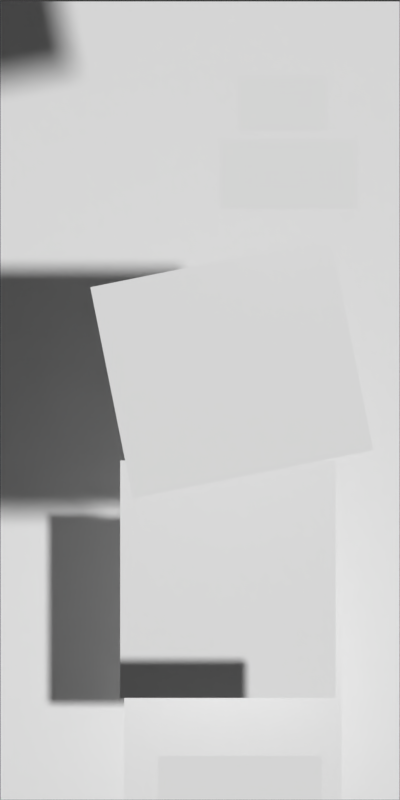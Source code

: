# Source: robot.blend  (saved by Blender 2.78.0; exported with 4.5.12 LTS)
import bpy
from mathutils import Matrix  # noqa: F401  (used for matrix-valued properties, if any)

bpy.ops.wm.read_factory_settings(use_empty=True)
scene = bpy.context.scene
scene.name = 'Scene'

# ---- collections
col_collection_1 = bpy.data.collections.new('Collection 1'); scene.collection.children.link(col_collection_1)

# ---- materials (node trees are filled in below, after node groups)
mat_arm = bpy.data.materials.new('Arm')
mat_arm.alpha_threshold = 0.0
mat_arm.use_transparent_shadow = False
mat_arm.diffuse_color = (1.0, 1.0, 1.0, 1.0)
mat_arm.roughness = 0.5
mat_leg_front_upper = bpy.data.materials.new('Leg_front_upper')
mat_leg_front_upper.alpha_threshold = 0.0
mat_leg_front_upper.use_transparent_shadow = False
mat_leg_front_upper.diffuse_color = (1.0, 1.0, 1.0, 1.0)
mat_leg_front_upper.roughness = 0.5
mat_leg_front_lowerr = bpy.data.materials.new('Leg_front_lowerr')
mat_leg_front_lowerr.alpha_threshold = 0.0
mat_leg_front_lowerr.use_transparent_shadow = False
mat_leg_front_lowerr.diffuse_color = (1.0, 1.0, 1.0, 1.0)
mat_leg_front_lowerr.roughness = 0.5
mat_feet_front = bpy.data.materials.new('Feet_front')
mat_feet_front.alpha_threshold = 0.0
mat_feet_front.use_transparent_shadow = False
mat_feet_front.diffuse_color = (1.0, 1.0, 1.0, 1.0)
mat_feet_front.roughness = 0.5
mat_body = bpy.data.materials.new('Body')
mat_body.alpha_threshold = 0.0
mat_body.use_transparent_shadow = False
mat_body.diffuse_color = (1.0, 1.0, 1.0, 1.0)
mat_body.roughness = 0.5
mat_eye = bpy.data.materials.new('Eye')
mat_eye.alpha_threshold = 0.0
mat_eye.use_transparent_shadow = False
mat_eye.diffuse_color = (1.0, 1.0, 1.0, 1.0)
mat_eye.roughness = 0.5
mat_mouth = bpy.data.materials.new('Mouth')
mat_mouth.alpha_threshold = 0.0
mat_mouth.use_transparent_shadow = False
mat_mouth.diffuse_color = (1.0, 1.0, 1.0, 1.0)
mat_mouth.roughness = 0.5

# ---- material node trees

# ---- world
world_world = bpy.data.worlds.new('World'); scene.world = world_world
world_world.color = (0.05088, 0.05088, 0.05088)
world_world.use_sun_shadow = False
world_world.sun_shadow_jitter_overblur = 0.0
world_world.cycles.sampling_method = 'MANUAL'

# ---- cameras
cam_camera = bpy.data.cameras.new('Camera')
cam_camera.type = 'ORTHO'
cam_camera.clip_end = 100.0
cam_camera.lens = 35.0
cam_camera.sensor_width = 32.0
cam_camera.sensor_height = 18.0
cam_camera.display_size = 2.0
cam_camera.dof.focus_distance = 0.0
cam_camera.dof.aperture_fstop = 128.0
cam_camera.dof.aperture_blades = 6

# ---- meshes
me_plane_003 = bpy.data.meshes.new('Plane.003')
me_plane_003.from_pydata([(-0.615, -0.54, 0.0), (0.615, -0.54, 0.0), (-0.615, 0.54, 0.0), (0.615, 0.54, 0.0)], [], [(0, 1, 3, 2)])
_uv = me_plane_003.uv_layers.new(name='UVMap')
_uv.uv.foreach_set('vector', [0.0, 0.0, 1.0, 0.0, 1.0, 1.0, 0.0, 1.0])
me_plane_003.materials.append(mat_arm)
me_plane_003.use_remesh_preserve_volume = False
me_plane_003.use_remesh_preserve_attributes = False
me_plane_003.use_mirror_vertex_groups = False
me_plane_003.update()
me_plane_012 = bpy.data.meshes.new('Plane.012')
me_plane_012.from_pydata([(-0.54, -0.595, 0.0), (0.54, -0.595, 0.0), (-0.54, 0.595, 0.0), (0.54, 0.595, 0.0)], [], [(0, 1, 3, 2)])
_uv = me_plane_012.uv_layers.new(name='UVMap')
_uv.uv.foreach_set('vector', [0.0, 0.0, 1.0, 0.0, 1.0, 1.0, 0.0, 1.0])
me_plane_012.materials.append(mat_leg_front_upper)
me_plane_012.use_remesh_preserve_volume = False
me_plane_012.use_remesh_preserve_attributes = False
me_plane_012.use_mirror_vertex_groups = False
me_plane_012.use_paint_bone_selection = False
me_plane_012.use_paint_mask_vertex = True
me_plane_012.update()
me_plane_011 = bpy.data.meshes.new('Plane.011')
me_plane_011.from_pydata([(-0.545, -0.47, 0.0), (0.545, -0.47, 0.0), (-0.545, 0.47, 0.0), (0.545, 0.47, 0.0)], [], [(0, 1, 3, 2)])
_uv = me_plane_011.uv_layers.new(name='UVMap')
_uv.uv.foreach_set('vector', [0.0, 0.0, 1.0, 0.0, 1.0, 1.0, 0.0, 1.0])
me_plane_011.materials.append(mat_leg_front_lowerr)
me_plane_011.use_remesh_preserve_volume = False
me_plane_011.use_remesh_preserve_attributes = False
me_plane_011.use_mirror_vertex_groups = False
me_plane_011.update()
me_plane_013 = bpy.data.meshes.new('Plane.013')
me_plane_013.from_pydata([(-0.41, -0.11, 0.0), (0.41, -0.11, 0.0), (-0.41, 0.11, 0.0), (0.41, 0.11, 0.0)], [], [(0, 1, 3, 2)])
_uv = me_plane_013.uv_layers.new(name='UVMap')
_uv.uv.foreach_set('vector', [0.0, 0.0, 1.0, 0.0, 1.0, 1.0, 0.0, 1.0])
me_plane_013.materials.append(mat_feet_front)
me_plane_013.use_remesh_preserve_volume = False
me_plane_013.use_remesh_preserve_attributes = False
me_plane_013.use_mirror_vertex_groups = False
me_plane_013.update()
me_plane_005 = bpy.data.meshes.new('Plane.005')
me_plane_005.from_pydata([(-0.54, -0.595, 0.0), (0.54, -0.595, 0.0), (-0.54, 0.595, 0.0), (0.54, 0.595, 0.0)], [], [(0, 1, 3, 2)])
_uv = me_plane_005.uv_layers.new(name='UVMap')
_uv.uv.foreach_set('vector', [0.0, 0.0, 1.0, 0.0, 1.0, 1.0, 0.0, 1.0])
me_plane_005.materials.append(mat_leg_front_upper)
me_plane_005.use_remesh_preserve_volume = False
me_plane_005.use_remesh_preserve_attributes = False
me_plane_005.use_mirror_vertex_groups = False
me_plane_005.use_paint_bone_selection = False
me_plane_005.use_paint_mask_vertex = True
me_plane_005.update()
me_plane_006 = bpy.data.meshes.new('Plane.006')
me_plane_006.from_pydata([(-0.545, -0.47, 0.0), (0.545, -0.47, 0.0), (-0.545, 0.47, 0.0), (0.545, 0.47, 0.0)], [], [(0, 1, 3, 2)])
_uv = me_plane_006.uv_layers.new(name='UVMap')
_uv.uv.foreach_set('vector', [0.0, 0.0, 1.0, 0.0, 1.0, 1.0, 0.0, 1.0])
me_plane_006.materials.append(mat_leg_front_lowerr)
me_plane_006.use_remesh_preserve_volume = False
me_plane_006.use_remesh_preserve_attributes = False
me_plane_006.use_mirror_vertex_groups = False
me_plane_006.update()
me_plane_004 = bpy.data.meshes.new('Plane.004')
me_plane_004.from_pydata([(-0.41, -0.11, 0.0), (0.41, -0.11, 0.0), (-0.41, 0.11, 0.0), (0.41, 0.11, 0.0)], [], [(0, 1, 3, 2)])
_uv = me_plane_004.uv_layers.new(name='UVMap')
_uv.uv.foreach_set('vector', [0.0, 0.0, 1.0, 0.0, 1.0, 1.0, 0.0, 1.0])
me_plane_004.materials.append(mat_feet_front)
me_plane_004.use_remesh_preserve_volume = False
me_plane_004.use_remesh_preserve_attributes = False
me_plane_004.use_mirror_vertex_groups = False
me_plane_004.update()
me_plane_007 = bpy.data.meshes.new('Plane.007')
me_plane_007.from_pydata([(-1.0, -2.0, 0.0), (1.0, -2.0, 0.0), (-1.0, 2.0, 0.0), (1.0, 2.0, 0.0)], [], [(0, 1, 3, 2)])
_uv = me_plane_007.uv_layers.new(name='UVMap')
_uv.uv.foreach_set('vector', [0.0, 0.0, 1.0, 0.0, 1.0, 1.0, 0.0, 1.0])
me_plane_007.materials.append(mat_body)
me_plane_007.use_remesh_preserve_volume = False
me_plane_007.use_remesh_preserve_attributes = False
me_plane_007.use_mirror_vertex_groups = False
me_plane_007.update()
me_plane_002 = bpy.data.meshes.new('Plane.002')
me_plane_002.from_pydata([(-0.225, -0.14, 0.0), (0.225, -0.14, 0.0), (-0.225, 0.14, 0.0), (0.225, 0.14, 0.0)], [], [(0, 1, 3, 2)])
_uv = me_plane_002.uv_layers.new(name='UVMap')
_uv.uv.foreach_set('vector', [0.0, 0.0, 1.0, 0.0, 1.0, 1.0, 0.0, 1.0])
me_plane_002.materials.append(mat_eye)
me_plane_002.use_remesh_preserve_volume = False
me_plane_002.use_remesh_preserve_attributes = False
me_plane_002.use_mirror_vertex_groups = False
me_plane_002.update()
me_plane_001 = bpy.data.meshes.new('Plane.001')
me_plane_001.from_pydata([(-0.345, -0.175, 0.0), (0.345, -0.175, 0.0), (-0.345, 0.175, 0.0), (0.345, 0.175, 0.0)], [], [(0, 1, 3, 2)])
_uv = me_plane_001.uv_layers.new(name='UVMap')
_uv.uv.foreach_set('vector', [0.0, 0.0, 1.0, 0.0, 1.0, 1.0, 0.0, 1.0])
me_plane_001.materials.append(mat_mouth)
me_plane_001.use_remesh_preserve_volume = False
me_plane_001.use_remesh_preserve_attributes = False
me_plane_001.use_mirror_vertex_groups = False
me_plane_001.update()
arm_backik = bpy.data.armatures.new('BackIK')  # bones are not reproduced
arm_frontik = bpy.data.armatures.new('FrontIK')  # bones are not reproduced
arm_arm = bpy.data.armatures.new('Arm')  # bones are not reproduced
arm_backleg = bpy.data.armatures.new('BackLeg')  # bones are not reproduced
arm_frontleg = bpy.data.armatures.new('FrontLeg')  # bones are not reproduced

# ---- objects
ob_backik = bpy.data.objects.new('BackIK', arm_backik)
ob_frontik = bpy.data.objects.new('FrontIK', arm_frontik)
ob_camera = bpy.data.objects.new('Camera', cam_camera)
ob_arm = bpy.data.objects.new('Arm', arm_arm)
ob_hand = bpy.data.objects.new('Hand', me_plane_003)
ob_backleg = bpy.data.objects.new('BackLeg', arm_backleg)
ob_leg_back_upper = bpy.data.objects.new('Leg_back_upper', me_plane_012)
ob_leg_back_lowerr = bpy.data.objects.new('Leg_back_lowerr', me_plane_011)
ob_foot_back = bpy.data.objects.new('Foot_back', me_plane_013)
ob_frontleg = bpy.data.objects.new('FrontLeg', arm_frontleg)
ob_leg_front_upper = bpy.data.objects.new('Leg_front_upper', me_plane_005)
ob_leg_front_lowerr = bpy.data.objects.new('Leg_front_lowerr', me_plane_006)
ob_feet_front = bpy.data.objects.new('Feet_front', me_plane_004)
ob_body = bpy.data.objects.new('Body', me_plane_007)
ob_eye = bpy.data.objects.new('Eye', me_plane_002)
ob_mouth = bpy.data.objects.new('Mouth', me_plane_001)

# ---- transforms, parenting, visibility, modifiers, constraints
ob_backik.location = (-0.9057, -2.638, -4.502)
ob_backik.rotation_euler = (-1.571, -0.0, 0.0)
ob_backik.scale = (0.539, 0.539, 0.539)
ob_backik.lineart.crease_threshold = 0.0
ob_frontik.location = (0.5253, -3.018, 4.487)
ob_frontik.rotation_euler = (-1.571, -0.0, 0.0)
ob_frontik.scale = (0.539, 0.539, 0.539)
ob_frontik.lineart.crease_threshold = 0.0
ob_camera.location = (-0.04994, -0.1858, 13.44)
ob_camera.hide_viewport = True
ob_camera.lineart.crease_threshold = 0.0
ob_arm.location = (-0.04961, 0.3384, 4.492)
ob_arm.rotation_euler = (1.571, -0.0, 0.6023)
ob_arm.scale = (1.497, 1.497, 1.497)
ob_arm.lineart.crease_threshold = 0.0
ob_hand.parent = ob_arm
ob_hand.matrix_parent_inverse = Matrix(((0.824, 0.5665, 0.0, -0.2001), (2.476e-08, -3.602e-08, 1.0, 1.272e-08), (0.5665, -0.824, -4.371e-08, 0.2911), (0.0, 0.0, 0.0, 1.0)))
ob_hand.location = (0.1594, 0.16, -1.0)
ob_hand.rotation_euler = (-7.961e-16, 1.497e-15, 0.1985)
ob_hand.show_wire = True
ob_hand.lineart.crease_threshold = 0.0
_vg = ob_hand.vertex_groups.new(name='Bone')
_vg.add([0, 1, 2, 3], 1.0, 'REPLACE')
_m = ob_hand.modifiers.new('Armature', 'ARMATURE')
_m.object = ob_arm
ob_backleg.location = (-0.04961, -1.007, -4.493)
ob_backleg.rotation_euler = (1.571, -0.0, 0.4784)
ob_backleg.scale = (1.275, 1.275, 1.275)
ob_backleg.lineart.crease_threshold = 0.0
ob_leg_back_upper.parent = ob_backleg
ob_leg_back_upper.matrix_parent_inverse = Matrix(((1.042, 0.5406, 0.0, 0.2948), (2.363e-08, -4.557e-08, 1.174, 7.045), (0.5406, -1.042, -5.215e-08, -0.5684), (0.0, 0.0, 0.0, 1.0)))
ob_leg_back_upper.location = (0.14, -0.895, -4.0)
ob_leg_back_upper.scale = (1.0, 1.0, 1.0)
ob_leg_back_upper.show_wire = True
ob_leg_back_upper.lineart.crease_threshold = 0.0
_vg = ob_leg_back_upper.vertex_groups.new(name='Upper_back')
_vg.add([0, 1, 2, 3], 1.0, 'REPLACE')
_m = ob_leg_back_upper.modifiers.new('Armature', 'ARMATURE')
_m = ob_leg_back_upper.modifiers.new('Armature.001', 'ARMATURE')
_m.object = ob_backleg
ob_leg_back_lowerr.parent = ob_backleg
ob_leg_back_lowerr.matrix_parent_inverse = Matrix(((1.042, 0.5406, 0.0, 0.2948), (2.363e-08, -4.557e-08, 1.174, 7.045), (0.5406, -1.042, -5.215e-08, -0.5684), (0.0, 0.0, 0.0, 1.0)))
ob_leg_back_lowerr.location = (0.165, -1.53, -3.5)
ob_leg_back_lowerr.scale = (1.0, 1.0, 1.0)
ob_leg_back_lowerr.show_wire = True
ob_leg_back_lowerr.lineart.crease_threshold = 0.0
_vg = ob_leg_back_lowerr.vertex_groups.new(name='Lower_back')
_vg.add([0, 1, 2, 3], 1.0, 'REPLACE')
_m = ob_leg_back_lowerr.modifiers.new('Armature', 'ARMATURE')
_m.object = ob_backleg
ob_foot_back.parent = ob_backleg
ob_foot_back.matrix_parent_inverse = Matrix(((1.042, 0.5406, 0.0, 0.2948), (2.363e-08, -4.557e-08, 1.174, 7.045), (0.5406, -1.042, -5.215e-08, -0.5684), (0.0, 0.0, 0.0, 1.0)))
ob_foot_back.location = (0.2, -1.89, -4.5)
ob_foot_back.scale = (1.0, 1.0, 1.0)
ob_foot_back.show_wire = True
ob_foot_back.lineart.crease_threshold = 0.0
_vg = ob_foot_back.vertex_groups.new(name='Foot_back')
for _i, _w in zip([0, 1, 2, 3], [1.0, 1.0, 0.4089, 1.0]): _vg.add([_i], _w, 'REPLACE')
_m = ob_foot_back.modifiers.new('Armature', 'ARMATURE')
_m.object = ob_backleg
ob_frontleg.location = (-0.04961, -1.007, 4.492)
ob_frontleg.rotation_euler = (1.571, -0.0, 0.4784)
ob_frontleg.scale = (1.275, 1.275, 1.275)
ob_frontleg.lineart.crease_threshold = 0.0
ob_leg_front_upper.parent = ob_frontleg
ob_leg_front_upper.matrix_parent_inverse = Matrix(((1.042, 0.5406, -2.086e-15, 0.2948), (2.363e-08, -4.557e-08, 1.174, -2.485e-08), (0.5406, -1.042, -5.133e-08, -0.5684), (0.0, 0.0, 0.0, 1.0)))
ob_leg_front_upper.location = (0.14, -0.895, -2.0)
ob_leg_front_upper.show_wire = True
ob_leg_front_upper.lineart.crease_threshold = 0.0
_vg = ob_leg_front_upper.vertex_groups.new(name='Upper_front')
_vg.add([0, 1, 2, 3], 1.0, 'REPLACE')
_m = ob_leg_front_upper.modifiers.new('Armature', 'ARMATURE')
_m.object = ob_frontleg
ob_leg_front_lowerr.parent = ob_frontleg
ob_leg_front_lowerr.matrix_parent_inverse = Matrix(((1.042, 0.5406, -2.086e-15, 0.2948), (2.363e-08, -4.557e-08, 1.174, -2.485e-08), (0.5406, -1.042, -5.133e-08, -0.5684), (0.0, 0.0, 0.0, 1.0)))
ob_leg_front_lowerr.location = (0.165, -1.53, -2.5)
ob_leg_front_lowerr.show_wire = True
ob_leg_front_lowerr.lineart.crease_threshold = 0.0
_vg = ob_leg_front_lowerr.vertex_groups.new(name='Lower_front')
for _i, _w in zip([0, 1, 2, 3], [0.9988, 0.9555, 0.9824, 0.9844]): _vg.add([_i], _w, 'REPLACE')
_m = ob_leg_front_lowerr.modifiers.new('Armature', 'ARMATURE')
_m.object = ob_frontleg
ob_feet_front.parent = ob_frontleg
ob_feet_front.matrix_parent_inverse = Matrix(((1.042, 0.5406, -2.086e-15, 0.2948), (2.363e-08, -4.557e-08, 1.174, -2.485e-08), (0.5406, -1.042, -5.133e-08, -0.5684), (0.0, 0.0, 0.0, 1.0)))
ob_feet_front.location = (0.2, -1.89, -1.5)
ob_feet_front.show_wire = True
ob_feet_front.lineart.crease_threshold = 0.0
_vg = ob_feet_front.vertex_groups.new(name='Foot_front')
for _i, _w in zip([0, 1, 2, 3], [0.9938, 1.0, 0.0246, 1.0]): _vg.add([_i], _w, 'REPLACE')
_m = ob_feet_front.modifiers.new('Armature', 'ARMATURE')
_m.object = ob_frontleg
ob_body.location = (-0.04961, -0.1905, -0.0001829)
ob_body.scale = (1.497, 1.497, 1.497)
ob_body.show_wire = True
ob_body.lineart.crease_threshold = 0.0
ob_eye.location = (0.5718, 2.041, 3.743)
ob_eye.scale = (1.497, 1.497, 1.497)
ob_eye.show_wire = True
ob_eye.lineart.crease_threshold = 0.0
ob_mouth.location = (0.6168, 1.509, 3.743)
ob_mouth.scale = (1.497, 1.497, 1.497)
ob_mouth.show_wire = True
ob_mouth.lineart.crease_threshold = 0.0

# ---- collection membership
col_collection_1.objects.link(ob_backik)
col_collection_1.objects.link(ob_frontik)
col_collection_1.objects.link(ob_camera)
col_collection_1.objects.link(ob_arm)
col_collection_1.objects.link(ob_hand)
col_collection_1.objects.link(ob_backleg)
col_collection_1.objects.link(ob_leg_back_upper)
col_collection_1.objects.link(ob_leg_back_lowerr)
col_collection_1.objects.link(ob_foot_back)
col_collection_1.objects.link(ob_frontleg)
col_collection_1.objects.link(ob_leg_front_upper)
col_collection_1.objects.link(ob_leg_front_lowerr)
col_collection_1.objects.link(ob_feet_front)
col_collection_1.objects.link(ob_body)
col_collection_1.objects.link(ob_eye)
col_collection_1.objects.link(ob_mouth)

# ---- scene / render settings (as saved in the file)
scene.camera = ob_camera
scene.frame_start = 1; scene.frame_end = 50; scene.frame_set(1)
scene.render.engine = 'BLENDER_EEVEE_NEXT'
scene.render.resolution_x = 200
scene.render.resolution_y = 400
scene.render.dither_intensity = 0.0
scene.render.film_transparent = True
scene.cycles.use_denoising = False
scene.cycles.samples = 128
scene.cycles.sampling_pattern = 'TABULATED_SOBOL'
scene.cycles.light_sampling_threshold = 0.0
scene.cycles.use_adaptive_sampling = False
scene.cycles.use_light_tree = False
scene.cycles.blur_glossy = 0.0
scene.cycles.sample_clamp_indirect = 0.0
scene.view_settings.view_transform = 'Standard'
bpy.context.view_layer.update()

# ---- added for rendering (the .blend has no usable light): sun
light_auto_sun = bpy.data.lights.new('AutoSun', 'SUN')
light_auto_sun.energy = 3.0
light_auto_sun.angle = 0.0523599
ob_auto_sun = bpy.data.objects.new('AutoSun', light_auto_sun)
scene.collection.objects.link(ob_auto_sun)
ob_auto_sun.rotation_euler = (0.872665, 0.174533, 0.523599)
bpy.context.view_layer.update()
